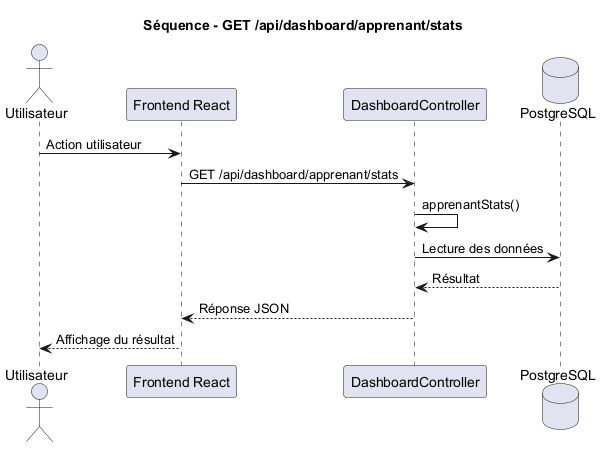

The diagram above was rendered by PlantUML. Its source (embedded in the PNG):
@startuml
title Séquence - GET /api/dashboard/apprenant/stats

actor Utilisateur
participant "Frontend React" as Frontend
participant "DashboardController" as Controller
database "PostgreSQL" as DB

Utilisateur -> Frontend : Action utilisateur
Frontend -> Controller : GET /api/dashboard/apprenant/stats
Controller -> Controller : apprenantStats()
Controller -> DB : Lecture des données
DB --> Controller : Résultat
Controller --> Frontend : Réponse JSON
Frontend --> Utilisateur : Affichage du résultat

@enduml